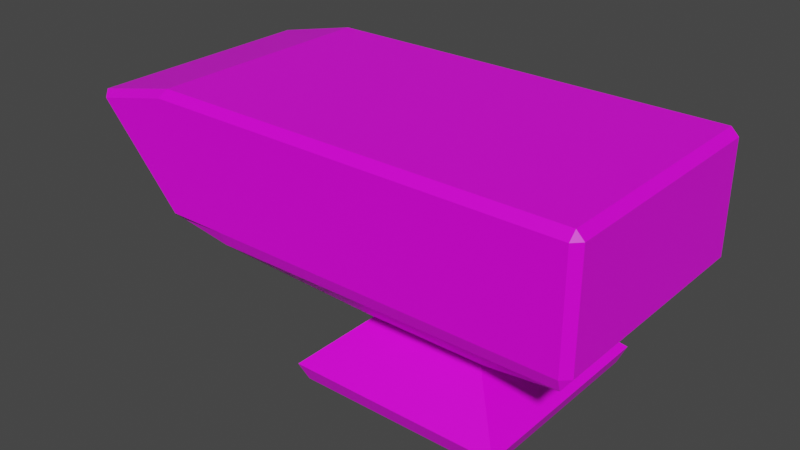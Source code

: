 # Source: anvil.blend  (saved by Blender 2.80.75; exported with 4.5.12 LTS)
import bpy
from mathutils import Matrix  # noqa: F401  (used for matrix-valued properties, if any)

bpy.ops.wm.read_factory_settings(use_empty=True)
scene = bpy.context.scene
scene.name = 'Scene'

# ---- collections
col_collection = bpy.data.collections.new('Collection'); scene.collection.children.link(col_collection)

# ---- images (referenced by path relative to the original .blend; pixels are not part of the script)
import os
ASSET_DIR = os.environ.get("B2B_ASSET_DIR", "")  # directory of the original .blend (textures are referenced by path, not embedded)
HERE = os.path.dirname(os.path.abspath(__file__))  # packed textures are extracted next to this script under _unpacked/

def load_image(name, relpath, width, height, colorspace="sRGB"):
    """Load a texture the original file referenced (path relative to the .blend, or extracted next to this script)."""
    p = next((c for c in (os.path.join(HERE, relpath), os.path.join(ASSET_DIR, relpath)) if relpath and os.path.exists(c)), "")
    if p:
        img = bpy.data.images.load(p, check_existing=True)
        img.name = name
    else:  # same state as the original file: an image datablock whose file is absent (Cycles renders it pink)
        img = bpy.data.images.new(name, width, height)
        img.source = "FILE"
        img.filepath = "//" + (relpath or name)
    img.colorspace_settings.name = colorspace
    return img
img_scratched_jpg = load_image('Scratched.jpg', 'Weapons/Scratched.jpg', 1024, 1024, 'sRGB')

# ---- materials (node trees are filled in below, after node groups)
mat_metal = bpy.data.materials.new('Metal')
mat_metal.alpha_threshold = 0.0
mat_metal.use_transparent_shadow = False
mat_metal.line_color = (0.0, 0.0, 0.0, 1.0)

# ---- material node trees
mat_metal.use_nodes = True; mat_metal.node_tree.nodes.clear()
_N = mat_metal.node_tree.nodes; _L = mat_metal.node_tree.links
n0 = _N.new('ShaderNodeOutputMaterial'); n0.name = 'Material Output'; n0.location = (300, 300)
n1 = _N.new('ShaderNodeBsdfPrincipled'); n1.name = 'Principled BSDF'; n1.location = (10, 300)
n1.distribution = 'GGX'
n1.subsurface_method = 'BURLEY'
n1.inputs[2].default_value = 0.4
n1.inputs[3].default_value = 1.45
n1.inputs[27].default_value = (0.0, 0.0, 0.0, 1.0)
n1.inputs[28].default_value = 1.0
n2 = _N.new('ShaderNodeTexImage'); n2.name = 'Image Texture'; n2.location = (-334, 235)
n2.image = img_scratched_jpg
_L.new(n1.outputs[0], n0.inputs[0])
_L.new(n2.outputs[0], n1.inputs[0])
n0.is_active_output = True

# ---- world
world_world = bpy.data.worlds.new('World'); scene.world = world_world
world_world.use_nodes = True; world_world.node_tree.nodes.clear()
_N = world_world.node_tree.nodes; _L = world_world.node_tree.links
n0 = _N.new('ShaderNodeOutputWorld'); n0.name = 'World Output'; n0.location = (300, 300)
n1 = _N.new('ShaderNodeBackground'); n1.name = 'Background'; n1.location = (10, 300)
n1.inputs[0].default_value = (0.05088, 0.05088, 0.05088, 1.0)
_L.new(n1.outputs[0], n0.inputs[0])
n0.is_active_output = True
world_world.color = (0.05088, 0.05088, 0.05088)
world_world.use_sun_shadow = False
world_world.sun_shadow_jitter_overblur = 0.0

# ---- meshes
me_cube_002 = bpy.data.meshes.new('Cube.002')
me_cube_002.from_pydata([(-0.4709, 0.4709, -0.5), (0.4709, 0.4709, -0.5), (0.4709, -0.4709, -0.5), (-0.4709, -0.4709, -0.5), (-1.434, -1.0, 0.5), (-1.434, 1.0, 0.5), (-0.8065, -0.8065, -1.0), (-0.8594, -0.8594, -0.8671), (-0.8065, 0.8065, -1.0), (-0.8594, 0.8594, -0.8671), (0.8065, -0.8065, -1.0), (0.8594, -0.8594, -0.8671), (0.8065, 0.8065, -1.0), (0.8594, 0.8594, -0.8671), (-1.434, -0.9389, 1.0), (-1.434, -1.0, 0.9386), (-1.434, 1.0, 0.9407), (-1.434, 0.9389, 1.0), (1.434, -0.9389, 0.9389), (1.373, -0.9389, 1.0), (1.372, -1.0, 0.9382), (1.374, 1.0, 0.9404), (1.373, 0.9389, 1.0), (1.434, 0.9389, 0.9389), (-1.434, -1.0, 0.06232), (-1.434, -0.9606, -0.04664), (-1.434, 0.9606, -0.04664), (-1.434, 1.0, 0.06056), (1.374, 1.0, 0.06), (1.434, 0.9389, 0.06109), (1.367, 0.9634, -0.03463), (1.434, -0.9389, 0.06109), (1.372, -1.0, 0.06208), (1.367, -0.9634, -0.03463), (-1.994, -0.9389, 0.04494), (-1.891, -0.9389, 0.0), (-1.925, -1.0, 0.06265), (-1.981, -1.0, 0.9389), (-1.952, -0.9389, 1.0), (-1.946, 1.0, 0.9412), (-1.952, 0.9389, 1.0), (-1.915, 1.0, 0.06109), (-1.891, 0.9389, 0.0), (-1.994, 0.9389, 0.04494), (1.374, 1.0, 0.5), (1.434, 0.9389, 0.5), (1.434, -0.9389, 0.5), (1.372, -1.0, 0.5), (-2.653, -0.9389, 0.8394), (-2.671, -0.9389, 0.7808), (-2.6, -1.0, 0.7972), (-2.671, 0.9389, 0.7808), (-2.653, 0.9389, 0.8394), (-2.589, 1.0, 0.7943)], [], [(5, 16, 21, 44), (16, 5, 53, 39), (3, 25, 26, 0), (14, 17, 40, 38), (11, 2, 3, 7), (4, 15, 37, 50), (32, 47, 4, 24), (34, 49, 51, 43), (5, 27, 41, 53), (26, 25, 35, 42), (8, 12, 10, 6), (13, 1, 2, 11), (9, 0, 1, 13), (24, 4, 50, 36), (22, 17, 14, 19), (29, 45, 46, 31), (45, 23, 18, 46), (48, 38, 40, 52), (27, 5, 44, 28), (1, 30, 33, 2), (0, 26, 30, 1), (2, 33, 25, 3), (8, 6, 7, 9), (12, 8, 9, 13), (10, 12, 13, 11), (6, 10, 11, 7), (7, 3, 0, 9), (18, 19, 20), (21, 22, 23), (28, 29, 30), (31, 32, 33), (34, 35, 36), (41, 42, 43), (48, 49, 50), (51, 52, 53), (17, 22, 21, 16), (22, 19, 18, 23), (19, 14, 15, 20), (45, 29, 28, 44), (47, 32, 31, 46), (32, 24, 25, 33), (29, 31, 33, 30), (27, 28, 30, 26), (50, 37, 38, 48), (53, 41, 43, 51), (34, 43, 42, 35), (14, 38, 37, 15), (35, 25, 24, 36), (41, 27, 26, 42), (16, 39, 40, 17), (23, 45, 44, 21), (20, 47, 46, 18), (36, 50, 49, 34), (39, 53, 52, 40), (48, 52, 51, 49), (47, 20, 15, 4)])
_uv = me_cube_002.uv_layers.new(name='UVMap')
_uv.uv.foreach_set('vector', [0.3023, 0.5566, 0.3023, 0.6639, 0.9862, 0.6638, 0.9862, 0.5566, 0.3023, 0.6639, 0.3023, 0.5566, 0.02072, 0.6283, 0.1775, 0.664, 0.5368, 0.3814, 0.3023, 0.2621, 0.3023, 0.7301, 0.5368, 0.6108, 0.3023, 0.2674, 0.3023, 0.7248, 0.1759, 0.7248, 0.1759, 0.2674, 0.8609, 0.2867, 0.7662, 0.3814, 0.5368, 0.3814, 0.4422, 0.2867, 0.3023, 0.5566, 0.3023, 0.6634, 0.1689, 0.6635, 0.01799, 0.629, 0.9856, 0.4499, 0.9857, 0.5566, 0.3023, 0.5566, 0.3023, 0.4499, 0.2986, 0.4457, 0.2986, 0.625, 0.7561, 0.625, 0.7561, 0.4457, 0.3023, 0.5566, 0.3023, 0.4495, 0.1851, 0.4496, 0.02072, 0.6283, 0.3023, 0.7301, 0.3023, 0.2621, 0.1907, 0.2674, 0.1907, 0.7248, 0.455, 0.6926, 0.848, 0.6926, 0.848, 0.2996, 0.455, 0.2996, 0.8609, 0.7055, 0.7662, 0.6108, 0.7662, 0.3814, 0.8609, 0.2867, 0.4422, 0.7055, 0.5368, 0.6108, 0.7662, 0.6108, 0.8609, 0.7055, 0.3023, 0.4499, 0.3023, 0.5566, 0.01799, 0.629, 0.1826, 0.45, 0.9859, 0.7248, 0.3023, 0.7248, 0.3023, 0.2674, 0.9859, 0.2674, 0.7561, 0.4496, 0.7561, 0.5566, 0.2986, 0.5566, 0.2986, 0.4496, 0.7561, 0.5566, 0.7561, 0.6635, 0.2986, 0.6635, 0.2986, 0.5566, 0.005196, 0.2674, 0.1759, 0.2674, 0.1759, 0.7248, 0.005196, 0.7248, 0.3023, 0.4495, 0.3023, 0.5566, 0.9862, 0.5566, 0.9862, 0.4494, 0.7662, 0.6108, 0.9845, 0.7308, 0.9845, 0.2614, 0.7662, 0.3814, 0.5368, 0.6108, 0.3023, 0.7301, 0.9845, 0.7308, 0.7662, 0.6108, 0.7662, 0.3814, 0.9845, 0.2614, 0.3023, 0.2621, 0.5368, 0.3814, 0.7238, 0.1911, 0.3309, 0.1911, 0.318, 0.2235, 0.7367, 0.2235, 0.848, 0.1911, 0.455, 0.1911, 0.4422, 0.2235, 0.8609, 0.2235, 0.3309, 0.1911, 0.7238, 0.1911, 0.7367, 0.2235, 0.318, 0.2235, 0.455, 0.1911, 0.848, 0.1911, 0.8609, 0.2235, 0.4422, 0.2235, 0.4422, 0.2867, 0.5368, 0.3814, 0.5368, 0.6108, 0.4422, 0.7055, 1.001, 0.6635, 0.9859, 0.6784, 0.9857, 0.6633, 0.9862, 0.7397, 0.9859, 0.7248, 1.001, 0.7248, 0.771, 0.4494, 0.7561, 0.4496, 0.762, 0.4263, 1.001, 0.4496, 0.9856, 0.4499, 0.9845, 0.4263, 0.1658, 0.2674, 0.1907, 0.2674, 0.1826, 0.2525, 0.1851, 0.7397, 0.1907, 0.7248, 0.1658, 0.7248, 0.005196, 0.6392, 0.0007697, 0.625, 0.01799, 0.629, 0.0007697, 0.625, 0.005196, 0.6392, 0.02072, 0.6283, 0.3023, 0.7248, 0.9859, 0.7248, 0.9862, 0.7397, 0.3023, 0.7397, 0.9859, 0.7248, 0.9859, 0.2674, 1.001, 0.2674, 1.001, 0.7248, 0.9859, 0.6784, 0.3023, 0.6784, 0.3023, 0.6634, 0.9857, 0.6633, 0.7561, 0.5566, 0.7561, 0.4496, 0.771, 0.4494, 0.771, 0.5566, 0.9857, 0.5566, 0.9856, 0.4499, 1.001, 0.4496, 1.001, 0.5566, 0.9856, 0.4499, 0.3023, 0.4499, 0.3023, 0.4234, 0.9845, 0.4263, 0.7561, 0.4496, 0.2986, 0.4496, 0.2927, 0.4263, 0.762, 0.4263, 0.3023, 0.4495, 0.9862, 0.4494, 0.9845, 0.4263, 0.3023, 0.4234, 0.01799, 0.2525, 0.1689, 0.2525, 0.1759, 0.2674, 0.005196, 0.2674, 0.02072, 0.6283, 0.1851, 0.4496, 0.1658, 0.4457, 0.0007697, 0.625, 0.1658, 0.2674, 0.1658, 0.7248, 0.1907, 0.7248, 0.1907, 0.2674, 0.3023, 0.6784, 0.1759, 0.6784, 0.1689, 0.6635, 0.3023, 0.6634, 0.1907, 0.4348, 0.3023, 0.4234, 0.3023, 0.4499, 0.1826, 0.45, 0.1851, 0.4496, 0.3023, 0.4495, 0.3023, 0.4234, 0.1907, 0.4348, 0.3023, 0.7397, 0.1775, 0.7397, 0.1759, 0.7248, 0.3023, 0.7248, 0.7561, 0.6635, 0.7561, 0.5566, 0.771, 0.5566, 0.771, 0.6638, 0.9857, 0.6633, 0.9857, 0.5566, 1.001, 0.5566, 1.001, 0.6635, 0.1826, 0.45, 0.01799, 0.629, 0.0007697, 0.625, 0.1658, 0.4457, 0.1775, 0.7397, 0.02072, 0.7397, 0.005196, 0.7248, 0.1759, 0.7248, 0.2986, 0.6392, 0.7561, 0.6392, 0.7561, 0.625, 0.2986, 0.625, 0.9857, 0.5566, 0.9857, 0.6633, 0.3023, 0.6634, 0.3023, 0.5566])
me_cube_002.materials.append(mat_metal)
me_cube_002.use_remesh_preserve_volume = False
me_cube_002.use_remesh_preserve_attributes = False
me_cube_002.use_mirror_vertex_groups = False
me_cube_002.update()

# ---- objects
ob_anvil = bpy.data.objects.new('Anvil', me_cube_002)

# ---- transforms, parenting, visibility, modifiers, constraints
ob_anvil.location = (0.0, 0.0, 0.0)
ob_anvil.lineart.crease_threshold = 0.0

# ---- collection membership
col_collection.objects.link(ob_anvil)

# ---- scene / render settings (as saved in the file)
scene.frame_start = 1; scene.frame_end = 250; scene.frame_set(1)
scene.render.engine = 'BLENDER_EEVEE_NEXT'
scene.cycles.use_denoising = False
scene.cycles.samples = 128
scene.cycles.sampling_pattern = 'TABULATED_SOBOL'
scene.cycles.use_adaptive_sampling = False
scene.cycles.use_light_tree = False
scene.view_settings.view_transform = 'Filmic'
bpy.context.view_layer.update()

# ---- added for rendering (the .blend has no active camera and no usable light): camera, sun
cam_auto = bpy.data.cameras.new('AutoCamera')
cam_auto.lens = 50.0
cam_auto.sensor_width = 36.0
cam_auto.clip_end = 1000.0
ob_auto_camera = bpy.data.objects.new('AutoCamera', cam_auto)
scene.collection.objects.link(ob_auto_camera)
ob_auto_camera.location = (3.99334, -5.53454, 3.68969)
ob_auto_camera.rotation_euler = (1.09748, -7.21219e-08, 0.694738)
scene.camera = ob_auto_camera
light_auto_sun = bpy.data.lights.new('AutoSun', 'SUN')
light_auto_sun.energy = 3.0
light_auto_sun.angle = 0.0523599
ob_auto_sun = bpy.data.objects.new('AutoSun', light_auto_sun)
scene.collection.objects.link(ob_auto_sun)
ob_auto_sun.rotation_euler = (0.872665, 0.174533, 0.523599)
bpy.context.view_layer.update()
